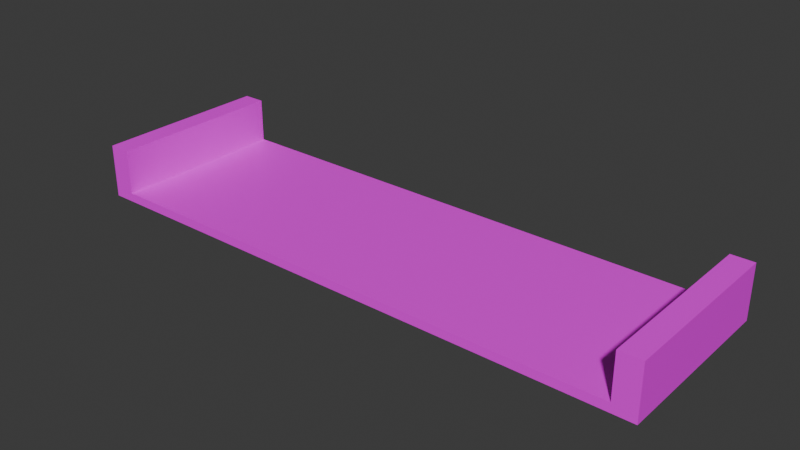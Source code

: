 # Source: CenterTextured.blend  (saved by Blender 4.5.88; exported with 4.5.12 LTS)
import bpy
from mathutils import Matrix  # noqa: F401  (used for matrix-valued properties, if any)

bpy.ops.wm.read_factory_settings(use_empty=True)
scene = bpy.context.scene
scene.name = 'Scene'

# ---- collections
col_collection = bpy.data.collections.new('Collection'); scene.collection.children.link(col_collection)

# ---- images (referenced by path relative to the original .blend; pixels are not part of the script)
import os
ASSET_DIR = os.environ.get("B2B_ASSET_DIR", "")  # directory of the original .blend (textures are referenced by path, not embedded)
HERE = os.path.dirname(os.path.abspath(__file__))  # packed textures are extracted next to this script under _unpacked/

def load_image(name, relpath, width, height, colorspace="sRGB"):
    """Load a texture the original file referenced (path relative to the .blend, or extracted next to this script)."""
    p = next((c for c in (os.path.join(HERE, relpath), os.path.join(ASSET_DIR, relpath)) if relpath and os.path.exists(c)), "")
    if p:
        img = bpy.data.images.load(p, check_existing=True)
        img.name = name
    else:  # same state as the original file: an image datablock whose file is absent (Cycles renders it pink)
        img = bpy.data.images.new(name, width, height)
        img.source = "FILE"
        img.filepath = "//" + (relpath or name)
    img.colorspace_settings.name = colorspace
    return img
img_concreteailighter_png = load_image('ConcreteAILighter.png', 'ConcreteAILighter.png', 1024, 1024, 'sRGB')
img_vehicleramp_256_albedo_png = load_image('VehicleRamp-256-albedo.png', 'VehicleRamp-256-albedo.png', 1024, 1024, 'sRGB')

# ---- materials (node trees are filled in below, after node groups)
mat_concretelight = bpy.data.materials.new('ConcreteLight')
mat_concretelight.alpha_threshold = 0.0
mat_concretelight.roughness = 0.5
mat_concretelight.line_color = (0.0, 0.0, 0.0, 1.0)
mat_coivramp = bpy.data.materials.new('COIVramp')

# ---- material node trees
mat_concretelight.use_nodes = True; mat_concretelight.node_tree.nodes.clear()
_N = mat_concretelight.node_tree.nodes; _L = mat_concretelight.node_tree.links
n0 = _N.new('ShaderNodeOutputMaterial'); n0.name = 'Material Output'; n0.location = (200, 100)
n1 = _N.new('ShaderNodeBsdfPrincipled'); n1.name = 'Principled BSDF'; n1.location = (-200, 100)
n1.inputs[3].default_value = 1.45
n2 = _N.new('ShaderNodeTexImage'); n2.name = 'Image Texture'; n2.location = (-490, 76)
n2.image = img_concreteailighter_png
_L.new(n1.outputs[0], n0.inputs[0])
_L.new(n2.outputs[0], n1.inputs[0])
n0.is_active_output = True
mat_coivramp.use_nodes = True; mat_coivramp.node_tree.nodes.clear()
_N = mat_coivramp.node_tree.nodes; _L = mat_coivramp.node_tree.links
n0 = _N.new('ShaderNodeBsdfPrincipled'); n0.name = 'Principled BSDF'; n0.location = (-200, 100)
n1 = _N.new('ShaderNodeOutputMaterial'); n1.name = 'Material Output'; n1.location = (200, 100)
n2 = _N.new('ShaderNodeTexImage'); n2.name = 'Image Texture'; n2.location = (-490, 76)
n2.image = img_vehicleramp_256_albedo_png
_L.new(n0.outputs[0], n1.inputs[0])
_L.new(n2.outputs[0], n0.inputs[0])
n1.is_active_output = True

# ---- world
world_world = bpy.data.worlds.new('World'); scene.world = world_world
world_world.use_nodes = True; world_world.node_tree.nodes.clear()
_N = world_world.node_tree.nodes; _L = world_world.node_tree.links
n0 = _N.new('ShaderNodeOutputWorld'); n0.name = 'World Output'; n0.location = (200, 100)
n1 = _N.new('ShaderNodeBackground'); n1.name = 'Background'; n1.location = (-200, 100)
n1.inputs[0].default_value = (0.05088, 0.05088, 0.05088, 1.0)
_L.new(n1.outputs[0], n0.inputs[0])
n0.is_active_output = True
world_world.color = (0.05088, 0.05088, 0.05088)
world_world.sun_shadow_jitter_overblur = 0.0

# ---- meshes
me_cube = bpy.data.meshes.new('Cube')
me_cube.from_pydata([(6.0, 2.0, 6.0), (6.0, 2.0, 5.8), (6.0, -2.0, 6.0), (6.0, -2.0, 5.8), (-6.0, 2.0, 6.0), (-6.0, 2.0, 5.8), (-6.0, -2.0, 6.0), (-6.0, -2.0, 5.8), (6.5, 2.0, 6.0), (6.5, 2.0, 5.8), (6.5, -2.0, 6.0), (6.5, -2.0, 5.8), (6.0, 2.0, 7.0), (6.0, -2.0, 7.0), (6.5, 2.0, 7.0), (6.5, -2.0, 7.0), (-6.5, 2.0, 5.8), (-6.5, -2.0, 5.8), (-6.5, -2.0, 6.0), (-6.5, 2.0, 6.0), (-6.0, -2.0, 7.0), (-6.0, 2.0, 7.0), (-6.5, -2.0, 7.0), (-6.5, 2.0, 7.0)], [], [(0, 4, 6, 2), (3, 2, 6, 7), (7, 6, 18, 17), (5, 1, 3, 7), (2, 3, 11, 10), (5, 4, 0, 1), (9, 8, 10, 11), (1, 0, 8, 9), (3, 1, 9, 11), (10, 8, 14, 15), (12, 13, 15, 14), (2, 10, 15, 13), (0, 2, 13, 12), (8, 0, 12, 14), (17, 18, 19, 16), (5, 7, 17, 16), (4, 19, 23, 21), (4, 5, 16, 19), (20, 21, 23, 22), (6, 4, 21, 20), (19, 18, 22, 23), (18, 6, 20, 22)])
me_cube.polygons.foreach_set('material_index', [1, 0, 0, 0, 0, 0, 0, 0, 0, 0, 0, 0, 0, 0, 0, 0, 0, 0, 0, 0, 0, 0])
_uv = me_cube.uv_layers.new(name='UVMap')
_uv.uv.foreach_set('vector', [0.6821, 0.4875, 0.6821, 0.9794, 0.3744, 0.9794, 0.3744, 0.4875, 0.7077, 0.9615, 0.6923, 0.9615, 0.6923, 0.03846, 0.7077, 0.03846, 0.7077, 0.03846, 0.6923, 0.03846, 0.6923, 1.559e-08, 0.7077, 1.675e-08, 0.3077, 0.03846, 0.3077, 0.9615, 7.654e-10, 0.9615, 7.046e-08, 0.03846, 0.6923, 0.9615, 0.7077, 0.9615, 0.7077, 1.0, 0.6923, 1.0, 0.8, 0.9615, 0.7846, 0.9615, 0.7846, 0.03846, 0.8, 0.03846, 0.8923, 0.3077, 0.8769, 0.3077, 0.8769, 2.016e-09, 0.8923, 3.178e-09, 0.8, 0.03846, 0.7846, 0.03846, 0.7846, -1.412e-08, 0.8, -1.296e-08, 7.654e-10, 0.9615, 0.3077, 0.9615, 0.3077, 1.0, -2.138e-09, 1.0, 0.8769, 2.016e-09, 0.8769, 0.3077, 0.8, 0.3077, 0.8, -3.791e-09, 0.8923, 0.3077, 0.8923, 0.0, 0.9308, 0.0, 0.9308, 0.3077, 0.6923, 0.9615, 0.6923, 1.0, 0.6154, 1.0, 0.6154, 0.9615, 0.8769, 0.6154, 0.8769, 0.9231, 0.8, 0.9231, 0.8, 0.6154, 0.7846, -1.412e-08, 0.7846, 0.03846, 0.7077, 0.03846, 0.7077, -1.993e-08, 0.8923, 0.6154, 0.8769, 0.6154, 0.8769, 0.3077, 0.8923, 0.3077, 0.3077, 0.03846, 7.046e-08, 0.03846, 7.336e-08, 5.538e-15, 0.3077, 2.323e-08, 0.7846, 0.9615, 0.7846, 1.0, 0.7077, 1.0, 0.7077, 0.9615, 0.7846, 0.9615, 0.8, 0.9615, 0.8, 1.0, 0.7846, 1.0, 0.9308, 0.3077, 0.9308, 0.6154, 0.8923, 0.6154, 0.8923, 0.3077, 0.9538, 0.6154, 0.9538, 0.9231, 0.8769, 0.9231, 0.8769, 0.6154, 0.8769, 0.3077, 0.8769, 0.6154, 0.8, 0.6154, 0.8, 0.3077, 0.6923, 1.559e-08, 0.6923, 0.03846, 0.6154, 0.03846, 0.6154, 9.78e-09])
me_cube.materials.append(mat_concretelight)
me_cube.materials.append(mat_coivramp)
me_cube.use_mirror_vertex_groups = False
me_cube.update()

# ---- objects
ob_cube = bpy.data.objects.new('Cube', me_cube)

# ---- transforms, parenting, visibility, modifiers, constraints
ob_cube.location = (0.0, 0.0, 0.0)
ob_cube.lock_rotations_4d = False
ob_cube.empty_display_type = 'ARROWS'
ob_cube.lineart.crease_threshold = 0.0

# ---- collection membership
col_collection.objects.link(ob_cube)

# ---- scene / render settings (as saved in the file)
scene.frame_start = 1; scene.frame_end = 250; scene.frame_set(1)
scene.render.engine = 'BLENDER_EEVEE_NEXT'
bpy.context.view_layer.update()

# ---- added for rendering (the .blend has no active camera and no usable light): camera, sun
cam_auto = bpy.data.cameras.new('AutoCamera')
cam_auto.lens = 50.0
cam_auto.sensor_width = 36.0
cam_auto.clip_end = 1000.0
ob_auto_camera = bpy.data.objects.new('AutoCamera', cam_auto)
scene.collection.objects.link(ob_auto_camera)
ob_auto_camera.location = (12.6333, -15.16, 16.5066)
ob_auto_camera.rotation_euler = (1.09748, -7.21219e-08, 0.694738)
scene.camera = ob_auto_camera
light_auto_sun = bpy.data.lights.new('AutoSun', 'SUN')
light_auto_sun.energy = 3.0
light_auto_sun.angle = 0.0523599
ob_auto_sun = bpy.data.objects.new('AutoSun', light_auto_sun)
scene.collection.objects.link(ob_auto_sun)
ob_auto_sun.rotation_euler = (0.872665, 0.174533, 0.523599)
bpy.context.view_layer.update()
